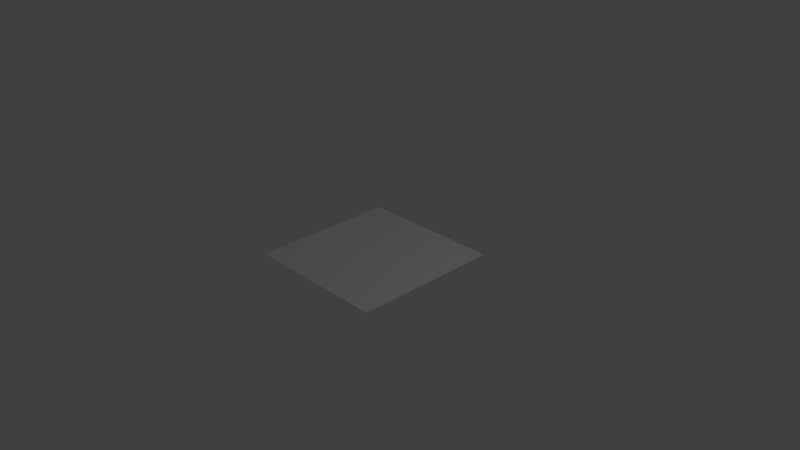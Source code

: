 # Source: tileplane_1.blend  (saved by Blender 2.72.0; exported with 4.5.12 LTS)
import bpy
from mathutils import Matrix  # noqa: F401  (used for matrix-valued properties, if any)

bpy.ops.wm.read_factory_settings(use_empty=True)
scene = bpy.context.scene
scene.name = 'Scene'

# ---- collections
col_collection_1 = bpy.data.collections.new('Collection 1'); scene.collection.children.link(col_collection_1)

# ---- materials (node trees are filled in below, after node groups)
mat_maptilematerial = bpy.data.materials.new('MapTileMaterial')
mat_maptilematerial.alpha_threshold = 0.0
mat_maptilematerial.use_transparent_shadow = False
mat_maptilematerial.roughness = 0.5

# ---- material node trees

# ---- world
world_world = bpy.data.worlds.new('World'); scene.world = world_world
world_world.color = (0.05088, 0.05088, 0.05088)
world_world.use_sun_shadow = False
world_world.sun_shadow_jitter_overblur = 0.0
world_world.cycles.sampling_method = 'MANUAL'
world_world.cycles.sample_map_resolution = 256

# ---- cameras
cam_camera = bpy.data.cameras.new('Camera')
cam_camera.clip_end = 100.0
cam_camera.lens = 35.0
cam_camera.sensor_width = 32.0
cam_camera.sensor_height = 18.0
cam_camera.ortho_scale = 7.314
cam_camera.dof.focus_distance = 0.0
cam_camera.dof.aperture_fstop = 128.0

# ---- lights
light_lamp = bpy.data.lights.new('Lamp', 'POINT')
light_lamp.transmission_factor = 0.0
light_lamp.cutoff_distance = 30.0
light_lamp.energy = 100.0
light_lamp.shadow_buffer_clip_start = 1.001
light_lamp.shadow_soft_size = 0.1
light_lamp.shadow_maximum_resolution = 0.006
light_lamp.use_absolute_resolution = True
light_lamp.cycles.use_multiple_importance_sampling = False

# ---- meshes
me_plane = bpy.data.meshes.new('Plane')
me_plane.from_pydata([(-1.0, -1.0, 0.0), (1.0, -1.0, 0.0), (-1.0, 1.0, 0.0), (1.0, 1.0, 0.0)], [], [(0, 1, 3, 2)])
_uv = me_plane.uv_layers.new(name='UVMap')
_uv.uv.foreach_set('vector', [0.0001, 9.998e-05, 0.9999, 9.998e-05, 0.9999, 0.9999, 9.998e-05, 0.9999])
me_plane.materials.append(mat_maptilematerial)
me_plane.use_remesh_preserve_volume = False
me_plane.use_remesh_preserve_attributes = False
me_plane.use_mirror_vertex_groups = False
me_plane.update()

# ---- objects
ob_plane = bpy.data.objects.new('Plane', me_plane)
ob_lamp = bpy.data.objects.new('Lamp', light_lamp)
ob_camera = bpy.data.objects.new('Camera', cam_camera)

# ---- transforms, parenting, visibility, modifiers, constraints
ob_plane.location = (0.0, 0.0, 0.0)
ob_plane.lineart.crease_threshold = 0.0
ob_lamp.location = (4.076, 1.005, 5.904)
ob_lamp.rotation_euler = (0.6503, 0.05522, 1.866)
ob_lamp.lock_rotations_4d = False
ob_lamp.empty_display_type = 'ARROWS'
ob_lamp.color = (0.0, 0.0, 0.0, 0.0)
ob_lamp.lineart.crease_threshold = 0.0
ob_camera.location = (7.481, -6.508, 5.344)
ob_camera.rotation_euler = (1.109, 0.01082, 0.8149)
ob_camera.lock_rotations_4d = False
ob_camera.empty_display_type = 'ARROWS'
ob_camera.color = (0.0, 0.0, 0.0, 0.0)
ob_camera.display_type = 'WIRE'
ob_camera.lineart.crease_threshold = 0.0

# ---- collection membership
col_collection_1.objects.link(ob_plane)
col_collection_1.objects.link(ob_lamp)
col_collection_1.objects.link(ob_camera)

# ---- scene / render settings (as saved in the file)
scene.camera = ob_camera
scene.frame_start = 1; scene.frame_end = 250; scene.frame_set(1)
scene.render.engine = 'BLENDER_EEVEE_NEXT'
scene.render.resolution_percentage = 50
scene.render.dither_intensity = 0.0
scene.cycles.use_denoising = False
scene.cycles.samples = 10
scene.cycles.sampling_pattern = 'TABULATED_SOBOL'
scene.cycles.light_sampling_threshold = 0.0
scene.cycles.use_adaptive_sampling = False
scene.cycles.use_light_tree = False
scene.cycles.blur_glossy = 0.0
scene.cycles.pixel_filter_type = 'GAUSSIAN'
scene.cycles.sample_clamp_indirect = 0.0
scene.view_settings.view_transform = 'Standard'
bpy.context.view_layer.update()
